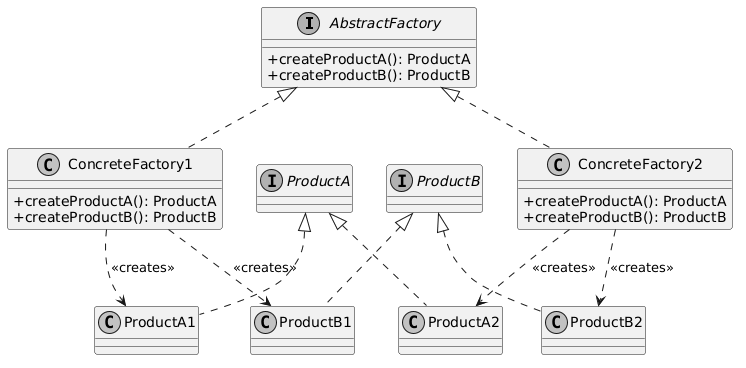

The diagram above was rendered by PlantUML. Its source (embedded in the PNG):
@startuml
skinparam classAttributeIconSize 0
skinparam monochrome true
skinparam shadowing false

interface AbstractFactory {
    + createProductA(): ProductA
    + createProductB(): ProductB
}

class ConcreteFactory1 {
    + createProductA(): ProductA
    + createProductB(): ProductB
}

class ConcreteFactory2 {
    + createProductA(): ProductA
    + createProductB(): ProductB
}

interface ProductA
interface ProductB

class ProductA1
class ProductA2
class ProductB1
class ProductB2

AbstractFactory <|.. ConcreteFactory1
AbstractFactory <|.. ConcreteFactory2
ProductA <|.. ProductA1
ProductA <|.. ProductA2
ProductB <|.. ProductB1
ProductB <|.. ProductB2
ConcreteFactory1 ..> ProductA1 : <<creates>>
ConcreteFactory1 ..> ProductB1 : <<creates>>
ConcreteFactory2 ..> ProductA2 : <<creates>>
ConcreteFactory2 ..> ProductB2 : <<creates>>
@enduml